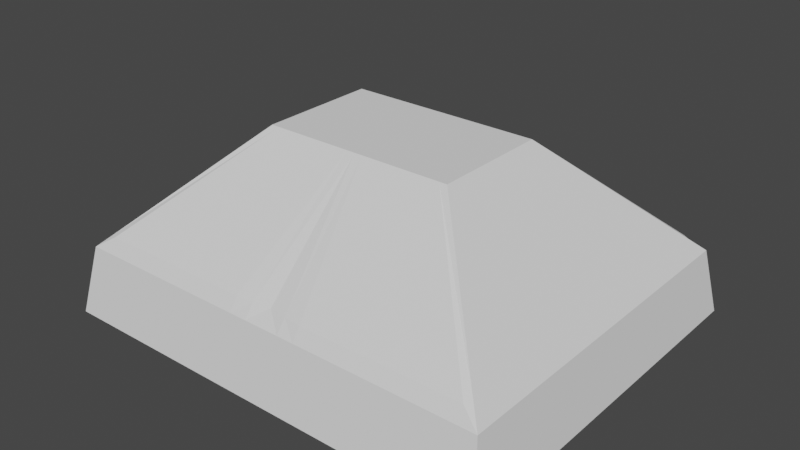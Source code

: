 # Source: edificio.blend  (saved by Blender 2.93.21; exported with 4.5.12 LTS)
import bpy
from mathutils import Matrix  # noqa: F401  (used for matrix-valued properties, if any)

bpy.ops.wm.read_factory_settings(use_empty=True)
scene = bpy.context.scene
scene.name = 'Scene'

# ---- collections
col_collection = bpy.data.collections.new('Collection'); scene.collection.children.link(col_collection)

# ---- world
world_world = bpy.data.worlds.new('World'); scene.world = world_world
world_world.use_nodes = True; world_world.node_tree.nodes.clear()
_N = world_world.node_tree.nodes; _L = world_world.node_tree.links
n0 = _N.new('ShaderNodeOutputWorld'); n0.name = 'World Output'; n0.location = (300, 300)
n1 = _N.new('ShaderNodeBackground'); n1.name = 'Background'; n1.location = (10, 300)
n1.inputs[0].default_value = (0.05088, 0.05088, 0.05088, 1.0)
_L.new(n1.outputs[0], n0.inputs[0])
n0.is_active_output = True
world_world.color = (0.05088, 0.05088, 0.05088)
world_world.use_sun_shadow = False
world_world.sun_shadow_jitter_overblur = 0.0

# ---- meshes
me_plane_002 = bpy.data.meshes.new('Plane.002')
me_plane_002.from_pydata([(-5.256, -8.795, -7.153e-07), (0.0, -8.795, 0.0), (-5.256, 9.537e-07, -7.153e-07), (0.0, 0.0, 0.0), (-2.251, -5.771, 4.207), (0.0, -5.771, 4.207), (-2.251, -3.024, 4.207), (0.0, -3.024, 4.207), (-5.018, -8.472, 1.547), (-5.018, -0.3226, 1.547), (0.0, -0.3226, 1.547), (0.0, -8.472, 1.547), (-4.161, -8.795, -5.96e-07), (-3.328, -8.795, -4.768e-07), (-2.498, -8.795, -3.576e-07), (-1.667, -8.795, -2.384e-07), (-0.835, -8.795, -1.192e-07), (-0.835, 0.0, -1.192e-07), (-1.667, 4.768e-07, -2.384e-07), (-2.498, 4.768e-07, -3.576e-07), (-3.328, 4.768e-07, -4.768e-07), (-4.161, 9.537e-07, -5.96e-07), (-1.876, -5.771, 4.207), (-1.501, -5.771, 4.207), (-1.126, -5.771, 4.207), (-0.7504, -5.771, 4.207), (-0.3752, -5.771, 4.207), (-0.3752, -3.024, 4.207), (-0.7504, -3.024, 4.207), (-1.126, -3.024, 4.207), (-1.501, -3.024, 4.207), (-1.876, -3.024, 4.207), (-0.8364, -8.472, 1.547), (-1.667, -8.472, 1.547), (-2.498, -8.472, 1.547), (-3.328, -8.472, 1.547), (-4.161, -8.472, 1.547), (-4.161, -0.3226, 1.547), (-3.328, -0.3226, 1.547), (-2.498, -0.3226, 1.547), (-1.667, -0.3226, 1.547), (-0.8364, -0.3226, 1.547), (-4.576, 9.537e-07, -6.557e-07), (-2.064, -3.024, 4.207), (-4.576, -8.472, 1.547), (-4.576, -8.795, -6.557e-07), (-2.064, -5.771, 4.207), (-4.576, -0.3226, 1.547), (-3.745, -8.795, -5.364e-07), (-3.745, 9.537e-07, -5.364e-07), (-1.688, -5.771, 4.207), (-1.688, -3.024, 4.207), (-3.745, -8.472, 1.547), (-3.745, -0.3226, 1.547), (-2.9, -8.795, -4.172e-07), (-2.9, 4.768e-07, -4.172e-07), (-1.313, -5.771, 4.207), (-1.313, -3.024, 4.207), (-2.927, -8.472, 1.547), (-2.927, -0.3226, 1.547), (-2.083, -8.795, -2.98e-07), (-2.083, 4.768e-07, -2.98e-07), (-0.938, -5.771, 4.207), (-0.938, -3.024, 4.207), (-2.083, -8.472, 1.547), (-2.083, -0.3226, 1.547), (-1.248, -8.795, -1.788e-07), (-1.248, 0.0, -1.788e-07), (-0.5628, -5.771, 4.207), (-0.5628, -3.024, 4.207), (-1.255, -8.472, 1.547), (-1.255, -0.3226, 1.547), (-0.4201, -8.795, -5.96e-08), (-0.1876, -5.771, 4.207), (-0.4201, -0.3226, 1.547), (-0.4201, 0.0, -5.96e-08), (-0.1876, -3.024, 4.207), (-0.4201, -8.472, 1.547), (-4.714, -8.176, 1.839), (0.0, -8.176, 1.839), (-4.714, -0.6194, 1.839), (0.0, -0.6194, 1.839), (-4.153, -8.271, 1.839), (-3.328, -8.271, 1.839), (-2.499, -8.271, 1.839), (-1.666, -8.271, 1.839), (-0.834, -8.271, 1.839), (-0.834, -0.5243, 1.839), (-1.666, -0.5243, 1.839), (-2.499, -0.5243, 1.839), (-3.328, -0.5243, 1.839), (-4.153, -0.5243, 1.839), (-4.572, -8.271, 1.839), (-4.572, -0.5243, 1.839), (-3.743, -0.5243, 1.839), (-3.743, -8.271, 1.839), (-2.91, -0.5243, 1.839), (-2.91, -8.271, 1.839), (-2.075, -0.5243, 1.839), (-2.075, -8.271, 1.839), (-1.257, -0.5243, 1.839), (-1.257, -8.271, 1.839), (-0.4259, -0.5569, 1.839), (-0.4259, -8.238, 1.839)], [], [(80, 78, 4, 6), (73, 5, 7, 76), (93, 80, 6, 43), (103, 79, 5, 73), (79, 81, 7, 5), (1, 3, 10, 11), (72, 1, 11, 77), (42, 2, 9, 47), (2, 0, 8, 9), (75, 17, 41, 74), (67, 18, 40, 71), (61, 19, 39, 65), (55, 20, 38, 59), (49, 21, 37, 53), (45, 12, 36, 44), (48, 13, 35, 52), (54, 14, 34, 58), (60, 15, 33, 64), (66, 16, 32, 70), (92, 82, 22, 46), (95, 83, 23, 50), (97, 84, 24, 56), (99, 85, 25, 62), (101, 86, 26, 68), (102, 87, 27, 76), (100, 88, 28, 69), (98, 89, 29, 63), (96, 90, 30, 57), (94, 91, 31, 51), (46, 22, 31, 43), (50, 23, 30, 51), (56, 24, 29, 57), (62, 25, 28, 63), (68, 26, 27, 69), (4, 46, 43, 6), (78, 92, 46, 4), (0, 45, 44, 8), (21, 42, 47, 37), (91, 93, 43, 31), (22, 50, 51, 31), (90, 94, 51, 30), (82, 95, 50, 22), (12, 48, 52, 36), (20, 49, 53, 38), (23, 56, 57, 30), (89, 96, 57, 29), (83, 97, 56, 23), (13, 54, 58, 35), (19, 55, 59, 39), (24, 62, 63, 29), (88, 98, 63, 28), (84, 99, 62, 24), (14, 60, 64, 34), (18, 61, 65, 40), (25, 68, 69, 28), (87, 100, 69, 27), (85, 101, 68, 25), (15, 66, 70, 33), (17, 67, 71, 41), (81, 102, 76, 7), (3, 75, 74, 10), (16, 72, 77, 32), (86, 103, 73, 26), (26, 73, 76, 27), (32, 77, 103, 86), (10, 74, 102, 81), (33, 70, 101, 85), (41, 71, 100, 87), (34, 64, 99, 84), (40, 65, 98, 88), (35, 58, 97, 83), (39, 59, 96, 89), (36, 52, 95, 82), (38, 53, 94, 90), (37, 47, 93, 91), (8, 44, 92, 78), (53, 37, 91, 94), (59, 38, 90, 96), (65, 39, 89, 98), (71, 40, 88, 100), (74, 41, 87, 102), (70, 32, 86, 101), (64, 33, 85, 99), (58, 34, 84, 97), (52, 35, 83, 95), (44, 36, 82, 92), (11, 10, 81, 79), (77, 11, 79, 103), (47, 9, 80, 93), (9, 8, 78, 80)])
_uv = me_plane_002.uv_layers.new(name='UVMap')
_uv.uv.foreach_set('vector', [0.0, 1.0, 0.0, 0.0, 0.0, 0.0, 0.0, 1.0, 0.9167, 0.0, 1.0, 0.0, 1.0, 1.0, 0.9167, 1.0, 0.06329, 1.0, 0.0, 1.0, 0.0, 1.0, 0.08333, 1.0, 0.9133, 0.0, 1.0, 0.0, 1.0, 0.0, 0.9167, 0.0, 1.0, 0.0, 1.0, 1.0, 1.0, 1.0, 1.0, 0.0, 1.0, 0.0, 1.0, 1.0, 1.0, 1.0, 1.0, 0.0, 0.9167, 0.0, 1.0, 0.0, 1.0, 0.0, 0.9167, 0.0, 0.08333, 1.0, 0.0, 1.0, 0.0, 1.0, 0.08333, 1.0, 0.0, 1.0, 0.0, 0.0, 0.0, 0.0, 0.0, 1.0, 0.9167, 1.0, 0.8333, 1.0, 0.8333, 1.0, 0.9167, 1.0, 0.75, 1.0, 0.6667, 1.0, 0.6667, 1.0, 0.75, 1.0, 0.5833, 1.0, 0.5, 1.0, 0.5, 1.0, 0.5833, 1.0, 0.4167, 1.0, 0.3333, 1.0, 0.3333, 1.0, 0.4167, 1.0, 0.25, 1.0, 0.1667, 1.0, 0.1667, 1.0, 0.25, 1.0, 0.08333, 0.0, 0.1667, 0.0, 0.1667, 0.0, 0.08333, 0.0, 0.25, 0.0, 0.3333, 0.0, 0.3333, 0.0, 0.25, 0.0, 0.4167, 0.0, 0.5, 0.0, 0.5, 0.0, 0.4167, 0.0, 0.5833, 0.0, 0.6667, 0.0, 0.6667, 0.0, 0.5833, 0.0, 0.75, 0.0, 0.8333, 0.0, 0.8333, 0.0, 0.75, 0.0, 0.06329, 0.0, 0.1466, 0.0, 0.1667, 0.0, 0.08333, 0.0, 0.23, 0.0, 0.3133, 0.0, 0.3333, 0.0, 0.25, 0.0, 0.3966, 0.0, 0.48, 0.0, 0.5, 0.0, 0.4167, 0.0, 0.5633, 0.0, 0.6466, 0.0, 0.6667, 0.0, 0.5833, 0.0, 0.73, 0.0, 0.8133, 0.0, 0.8333, 0.0, 0.75, 0.0, 0.9133, 1.0, 0.8133, 1.0, 0.8333, 1.0, 0.9167, 1.0, 0.73, 1.0, 0.6466, 1.0, 0.6667, 1.0, 0.75, 1.0, 0.5633, 1.0, 0.48, 1.0, 0.5, 1.0, 0.5833, 1.0, 0.3966, 1.0, 0.3133, 1.0, 0.3333, 1.0, 0.4167, 1.0, 0.23, 1.0, 0.1466, 1.0, 0.1667, 1.0, 0.25, 1.0, 0.08333, 0.0, 0.1667, 0.0, 0.1667, 1.0, 0.08333, 1.0, 0.25, 0.0, 0.3333, 0.0, 0.3333, 1.0, 0.25, 1.0, 0.4167, 0.0, 0.5, 0.0, 0.5, 1.0, 0.4167, 1.0, 0.5833, 0.0, 0.6667, 0.0, 0.6667, 1.0, 0.5833, 1.0, 0.75, 0.0, 0.8333, 0.0, 0.8333, 1.0, 0.75, 1.0, 0.0, 0.0, 0.08333, 0.0, 0.08333, 1.0, 0.0, 1.0, 0.0, 0.0, 0.06329, 0.0, 0.08333, 0.0, 0.0, 0.0, 0.0, 0.0, 0.08333, 0.0, 0.08333, 0.0, 0.0, 0.0, 0.1667, 1.0, 0.08333, 1.0, 0.08333, 1.0, 0.1667, 1.0, 0.1466, 1.0, 0.06329, 1.0, 0.08333, 1.0, 0.1667, 1.0, 0.1667, 0.0, 0.25, 0.0, 0.25, 1.0, 0.1667, 1.0, 0.3133, 1.0, 0.23, 1.0, 0.25, 1.0, 0.3333, 1.0, 0.1466, 0.0, 0.23, 0.0, 0.25, 0.0, 0.1667, 0.0, 0.1667, 0.0, 0.25, 0.0, 0.25, 0.0, 0.1667, 0.0, 0.3333, 1.0, 0.25, 1.0, 0.25, 1.0, 0.3333, 1.0, 0.3333, 0.0, 0.4167, 0.0, 0.4167, 1.0, 0.3333, 1.0, 0.48, 1.0, 0.3966, 1.0, 0.4167, 1.0, 0.5, 1.0, 0.3133, 0.0, 0.3966, 0.0, 0.4167, 0.0, 0.3333, 0.0, 0.3333, 0.0, 0.4167, 0.0, 0.4167, 0.0, 0.3333, 0.0, 0.5, 1.0, 0.4167, 1.0, 0.4167, 1.0, 0.5, 1.0, 0.5, 0.0, 0.5833, 0.0, 0.5833, 1.0, 0.5, 1.0, 0.6466, 1.0, 0.5633, 1.0, 0.5833, 1.0, 0.6667, 1.0, 0.48, 0.0, 0.5633, 0.0, 0.5833, 0.0, 0.5, 0.0, 0.5, 0.0, 0.5833, 0.0, 0.5833, 0.0, 0.5, 0.0, 0.6667, 1.0, 0.5833, 1.0, 0.5833, 1.0, 0.6667, 1.0, 0.6667, 0.0, 0.75, 0.0, 0.75, 1.0, 0.6667, 1.0, 0.8133, 1.0, 0.73, 1.0, 0.75, 1.0, 0.8333, 1.0, 0.6466, 0.0, 0.73, 0.0, 0.75, 0.0, 0.6667, 0.0, 0.6667, 0.0, 0.75, 0.0, 0.75, 0.0, 0.6667, 0.0, 0.8333, 1.0, 0.75, 1.0, 0.75, 1.0, 0.8333, 1.0, 1.0, 1.0, 0.9133, 1.0, 0.9167, 1.0, 1.0, 1.0, 1.0, 1.0, 0.9167, 1.0, 0.9167, 1.0, 1.0, 1.0, 0.8333, 0.0, 0.9167, 0.0, 0.9167, 0.0, 0.8333, 0.0, 0.8133, 0.0, 0.9133, 0.0, 0.9167, 0.0, 0.8333, 0.0, 0.8333, 0.0, 0.9167, 0.0, 0.9167, 1.0, 0.8333, 1.0, 0.8333, 0.0, 0.9167, 0.0, 0.9133, 0.0, 0.8133, 0.0, 1.0, 1.0, 0.9167, 1.0, 0.9133, 1.0, 1.0, 1.0, 0.6667, 0.0, 0.75, 0.0, 0.73, 0.0, 0.6466, 0.0, 0.8333, 1.0, 0.75, 1.0, 0.73, 1.0, 0.8133, 1.0, 0.5, 0.0, 0.5833, 0.0, 0.5633, 0.0, 0.48, 0.0, 0.6667, 1.0, 0.5833, 1.0, 0.5633, 1.0, 0.6466, 1.0, 0.3333, 0.0, 0.4167, 0.0, 0.3966, 0.0, 0.3133, 0.0, 0.5, 1.0, 0.4167, 1.0, 0.3966, 1.0, 0.48, 1.0, 0.1667, 0.0, 0.25, 0.0, 0.23, 0.0, 0.1466, 0.0, 0.3333, 1.0, 0.25, 1.0, 0.23, 1.0, 0.3133, 1.0, 0.1667, 1.0, 0.08333, 1.0, 0.06329, 1.0, 0.1466, 1.0, 0.0, 0.0, 0.08333, 0.0, 0.06329, 0.0, 0.0, 0.0, 0.25, 1.0, 0.1667, 1.0, 0.1466, 1.0, 0.23, 1.0, 0.4167, 1.0, 0.3333, 1.0, 0.3133, 1.0, 0.3966, 1.0, 0.5833, 1.0, 0.5, 1.0, 0.48, 1.0, 0.5633, 1.0, 0.75, 1.0, 0.6667, 1.0, 0.6466, 1.0, 0.73, 1.0, 0.9167, 1.0, 0.8333, 1.0, 0.8133, 1.0, 0.9133, 1.0, 0.75, 0.0, 0.8333, 0.0, 0.8133, 0.0, 0.73, 0.0, 0.5833, 0.0, 0.6667, 0.0, 0.6466, 0.0, 0.5633, 0.0, 0.4167, 0.0, 0.5, 0.0, 0.48, 0.0, 0.3966, 0.0, 0.25, 0.0, 0.3333, 0.0, 0.3133, 0.0, 0.23, 0.0, 0.08333, 0.0, 0.1667, 0.0, 0.1466, 0.0, 0.06329, 0.0, 1.0, 0.0, 1.0, 1.0, 1.0, 1.0, 1.0, 0.0, 0.9167, 0.0, 1.0, 0.0, 1.0, 0.0, 0.9133, 0.0, 0.08333, 1.0, 0.0, 1.0, 0.0, 1.0, 0.06329, 1.0, 0.0, 1.0, 0.0, 0.0, 0.0, 0.0, 0.0, 1.0])
me_plane_002.use_remesh_fix_poles = True
me_plane_002.use_remesh_preserve_attributes = False
me_plane_002.update()

# ---- objects
ob_plane_001 = bpy.data.objects.new('Plane.001', me_plane_002)

# ---- transforms, parenting, visibility, modifiers, constraints
ob_plane_001.location = (16.36, 5.44, 3.665)
_m = ob_plane_001.modifiers.new('Mirror', 'MIRROR')
_m.use_clip = True

# ---- collection membership
col_collection.objects.link(ob_plane_001)

# ---- scene / render settings (as saved in the file)
scene.frame_start = 1; scene.frame_end = 250; scene.frame_set(37)
scene.render.engine = 'BLENDER_EEVEE_NEXT'
scene.cycles.use_denoising = False
scene.cycles.samples = 128
scene.cycles.sampling_pattern = 'TABULATED_SOBOL'
scene.cycles.use_adaptive_sampling = False
scene.cycles.use_light_tree = False
scene.view_settings.view_transform = 'Filmic'
scene.unit_settings.scale_length = 0.01
bpy.context.view_layer.update()

# ---- added for rendering (the .blend has no active camera and no usable light): camera, sun
cam_auto = bpy.data.cameras.new('AutoCamera')
cam_auto.lens = 50.0
cam_auto.sensor_width = 36.0
cam_auto.clip_end = 1000.0
ob_auto_camera = bpy.data.objects.new('AutoCamera', cam_auto)
scene.collection.objects.link(ob_auto_camera)
ob_auto_camera.location = (29.6217, -14.8763, 16.3807)
ob_auto_camera.rotation_euler = (1.09748, -7.21219e-08, 0.694738)
scene.camera = ob_auto_camera
light_auto_sun = bpy.data.lights.new('AutoSun', 'SUN')
light_auto_sun.energy = 3.0
light_auto_sun.angle = 0.0523599
ob_auto_sun = bpy.data.objects.new('AutoSun', light_auto_sun)
scene.collection.objects.link(ob_auto_sun)
ob_auto_sun.rotation_euler = (0.872665, 0.174533, 0.523599)
bpy.context.view_layer.update()
